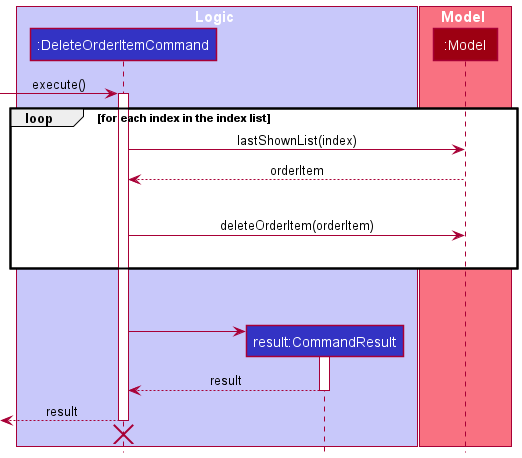

The diagram above was rendered by PlantUML. Its source (embedded in the PNG):
@startuml
!include style.puml

box Logic LOGIC_COLOR_T1
participant ":DeleteOrderItemCommand" as DeleteOrderItemCommand LOGIC_COLOR
participant "result:CommandResult" as CommandResult LOGIC_COLOR
end box

box Model MODEL_COLOR_T1
participant ":Model" as Model MODEL_COLOR
end box

[-> DeleteOrderItemCommand : execute()
activate DeleteOrderItemCommand

loop for each index in the index list
    DeleteOrderItemCommand -> Model: lastShownList(index)
    Model --> DeleteOrderItemCommand: orderItem
    |||
    DeleteOrderItemCommand -> Model : deleteOrderItem(orderItem)
    |||
end

|||
|||

create CommandResult
DeleteOrderItemCommand -> CommandResult
activate CommandResult

CommandResult --> DeleteOrderItemCommand : result
deactivate CommandResult

[<-- DeleteOrderItemCommand : result
deactivate DeleteOrderItemCommand
[<-[hidden]- DeleteOrderItemCommand
destroy DeleteOrderItemCommand

@enduml